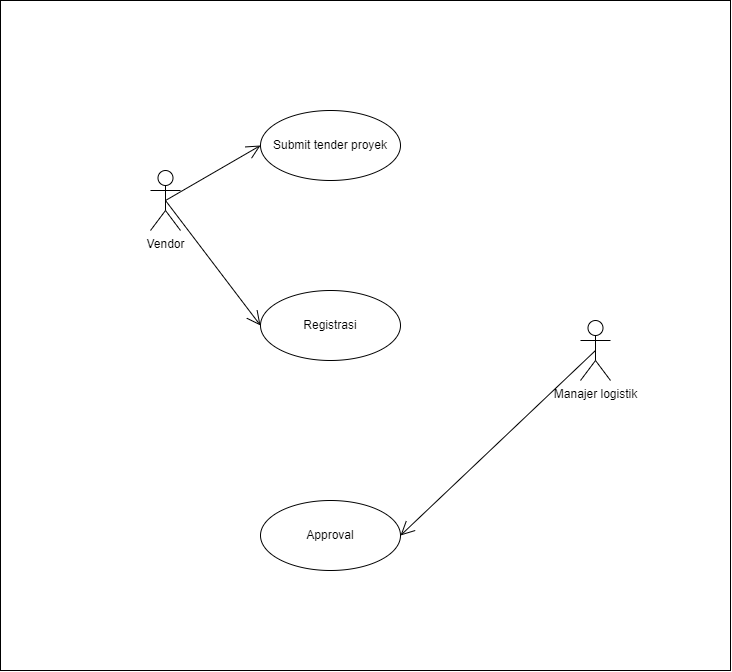

The diagram above was exported from draw.io. Its source (the exported page's mxGraphModel, read from the mxfile embedded in the PNG):
<mxGraphModel dx="1444" dy="811" grid="1" gridSize="10" guides="1" tooltips="1" connect="1" arrows="1" fold="1" page="1" pageScale="1" pageWidth="850" pageHeight="1100" math="0" shadow="0">
  <root>
    <mxCell id="0" />
    <mxCell id="1" parent="0" />
    <mxCell id="8sCQVZ8wscVquJ_yf-CI-1" value="" style="rounded=0;whiteSpace=wrap;html=1;" vertex="1" parent="1">
      <mxGeometry x="70" y="190" width="730" height="670" as="geometry" />
    </mxCell>
    <mxCell id="8sCQVZ8wscVquJ_yf-CI-2" value="Vendor" style="shape=umlActor;verticalLabelPosition=bottom;verticalAlign=top;html=1;" vertex="1" parent="1">
      <mxGeometry x="220" y="360" width="30" height="60" as="geometry" />
    </mxCell>
    <mxCell id="8sCQVZ8wscVquJ_yf-CI-3" value="Registrasi" style="ellipse;whiteSpace=wrap;html=1;" vertex="1" parent="1">
      <mxGeometry x="330" y="480" width="140" height="70" as="geometry" />
    </mxCell>
    <mxCell id="8sCQVZ8wscVquJ_yf-CI-4" value="Submit tender proyek" style="ellipse;whiteSpace=wrap;html=1;" vertex="1" parent="1">
      <mxGeometry x="330" y="300" width="140" height="70" as="geometry" />
    </mxCell>
    <mxCell id="8sCQVZ8wscVquJ_yf-CI-6" value="" style="endArrow=open;endFill=1;endSize=12;html=1;rounded=0;entryX=0;entryY=0.5;entryDx=0;entryDy=0;exitX=0.5;exitY=0.5;exitDx=0;exitDy=0;exitPerimeter=0;" edge="1" parent="1" source="8sCQVZ8wscVquJ_yf-CI-2" target="8sCQVZ8wscVquJ_yf-CI-4">
      <mxGeometry width="160" relative="1" as="geometry">
        <mxPoint x="270" y="440" as="sourcePoint" />
        <mxPoint x="420" y="440" as="targetPoint" />
      </mxGeometry>
    </mxCell>
    <mxCell id="8sCQVZ8wscVquJ_yf-CI-7" value="" style="endArrow=open;endFill=1;endSize=12;html=1;rounded=0;entryX=0;entryY=0.5;entryDx=0;entryDy=0;exitX=0.5;exitY=0.5;exitDx=0;exitDy=0;exitPerimeter=0;" edge="1" parent="1" source="8sCQVZ8wscVquJ_yf-CI-2" target="8sCQVZ8wscVquJ_yf-CI-3">
      <mxGeometry width="160" relative="1" as="geometry">
        <mxPoint x="245" y="400" as="sourcePoint" />
        <mxPoint x="340" y="465" as="targetPoint" />
      </mxGeometry>
    </mxCell>
    <mxCell id="8sCQVZ8wscVquJ_yf-CI-8" value="Manajer logistik" style="shape=umlActor;verticalLabelPosition=bottom;verticalAlign=top;html=1;" vertex="1" parent="1">
      <mxGeometry x="650" y="510" width="30" height="60" as="geometry" />
    </mxCell>
    <mxCell id="8sCQVZ8wscVquJ_yf-CI-9" value="Approval" style="ellipse;whiteSpace=wrap;html=1;" vertex="1" parent="1">
      <mxGeometry x="330" y="690" width="140" height="70" as="geometry" />
    </mxCell>
    <mxCell id="8sCQVZ8wscVquJ_yf-CI-10" value="" style="endArrow=open;endFill=1;endSize=12;html=1;rounded=0;entryX=1;entryY=0.5;entryDx=0;entryDy=0;exitX=0.5;exitY=0.5;exitDx=0;exitDy=0;exitPerimeter=0;" edge="1" parent="1" source="8sCQVZ8wscVquJ_yf-CI-8" target="8sCQVZ8wscVquJ_yf-CI-9">
      <mxGeometry width="160" relative="1" as="geometry">
        <mxPoint x="565" y="460" as="sourcePoint" />
        <mxPoint x="660" y="525" as="targetPoint" />
      </mxGeometry>
    </mxCell>
  </root>
</mxGraphModel>